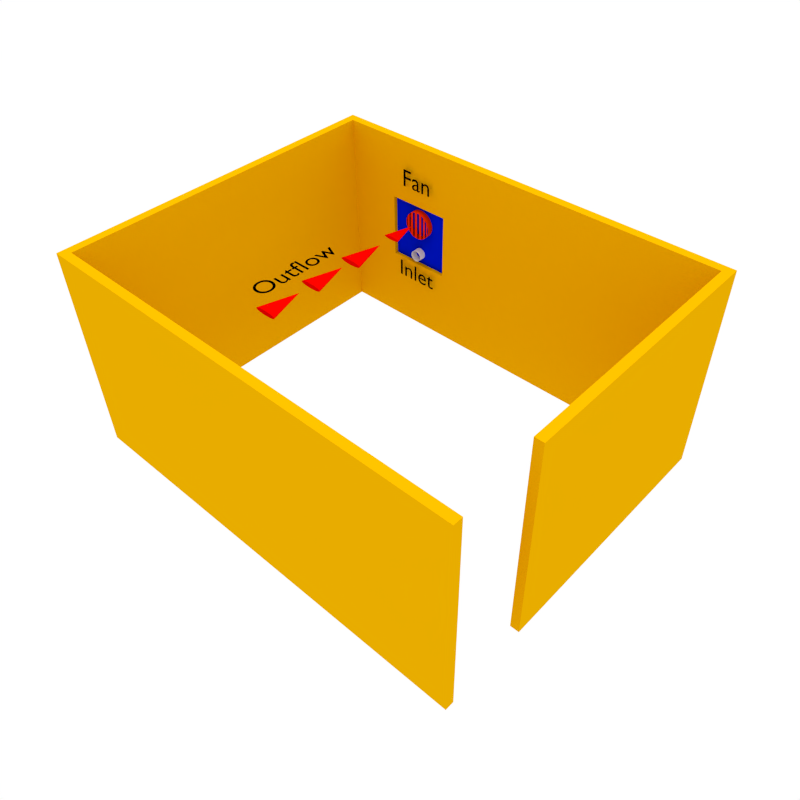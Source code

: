 # Source: room_current.blend  (saved by Blender 2.75.0; exported with 4.5.12 LTS)
import bpy
from mathutils import Matrix  # noqa: F401  (used for matrix-valued properties, if any)

bpy.ops.wm.read_factory_settings(use_empty=True)
scene = bpy.context.scene
scene.name = 'Scene'

# ---- collections
col_collection_1 = bpy.data.collections.new('Collection 1'); scene.collection.children.link(col_collection_1)

# ---- materials (node trees are filled in below, after node groups)
mat_material = bpy.data.materials.new('Material')
mat_material.alpha_threshold = 0.0
mat_material.use_transparent_shadow = False
mat_material.diffuse_color = (0.0, 0.0, 0.0, 1.0)
mat_material.roughness = 0.5
mat_material.specular_intensity = 0.0
mat_material_005 = bpy.data.materials.new('Material.005')
mat_material_005.alpha_threshold = 0.0
mat_material_005.use_transparent_shadow = False
mat_material_005.diffuse_color = (0.8, 0.00134, 0.0, 1.0)
mat_material_005.roughness = 0.5
mat_material_005.specular_intensity = 0.0
mat_material_004 = bpy.data.materials.new('Material.004')
mat_material_004.alpha_threshold = 0.0
mat_material_004.use_transparent_shadow = False
mat_material_004.diffuse_color = (0.8, 0.02251, 0.0, 1.0)
mat_material_004.roughness = 0.5
mat_material_001 = bpy.data.materials.new('Material.001')
mat_material_001.alpha_threshold = 0.0
mat_material_001.use_transparent_shadow = False
mat_material_001.diffuse_color = (0.0, 0.00824, 0.8, 1.0)
mat_material_001.roughness = 0.5
mat_material_001.specular_intensity = 0.06051
mat_material_006 = bpy.data.materials.new('Material.006')
mat_material_006.alpha_threshold = 0.0
mat_material_006.use_transparent_shadow = False
mat_material_006.diffuse_color = (0.8, 0.4119, 0.0, 1.0)
mat_material_006.roughness = 0.5

# ---- material node trees

# ---- world
world_world = bpy.data.worlds.new('World'); scene.world = world_world
world_world.color = (1.0, 1.0, 1.0)
world_world.use_sun_shadow = False
world_world.sun_shadow_jitter_overblur = 0.0
world_world.cycles.sampling_method = 'MANUAL'
world_world.cycles.sample_map_resolution = 256

# ---- cameras
cam_camera = bpy.data.cameras.new('Camera')
cam_camera.clip_end = 100.0
cam_camera.lens = 35.0
cam_camera.sensor_width = 32.0
cam_camera.sensor_height = 18.0
cam_camera.ortho_scale = 7.314
cam_camera.dof.focus_distance = 0.0
cam_camera.dof.aperture_fstop = 128.0

# ---- lights
light_area_001 = bpy.data.lights.new('Area.001', 'AREA')
light_area_001.transmission_factor = 0.0
light_area_001.energy = 22.78
light_area_001.shadow_buffer_clip_start = 0.5
light_area_001.shadow_soft_size = 0.1
light_area_001.shadow_maximum_resolution = 0.006
light_area_001.use_absolute_resolution = True
light_area_001.size = 0.1
light_area_001.size_y = 0.1
light_area_001.cycles.use_multiple_importance_sampling = False
light_hemi = bpy.data.lights.new('Hemi', 'SUN')
light_hemi.transmission_factor = 0.0
light_hemi.angle = 0.1993
light_hemi.energy = 1.12
light_hemi.shadow_buffer_clip_start = 0.5
light_hemi.shadow_soft_size = 0.1
light_hemi.shadow_cascade_max_distance = 1000.0
light_hemi.cycles.use_multiple_importance_sampling = False

# ---- meshes
me_cylinder_001 = bpy.data.meshes.new('Cylinder.001')
me_cylinder_001.from_pydata([(0.0, 1.0, -1.0), (0.0, 1.0, 1.0), (0.1951, 0.9808, -1.0), (0.1951, 0.9808, 1.0), (0.3827, 0.9239, -1.0), (0.3827, 0.9239, 1.0), (0.5556, 0.8315, -1.0), (0.5556, 0.8315, 1.0), (0.7071, 0.7071, -1.0), (0.7071, 0.7071, 1.0), (0.8315, 0.5556, -1.0), (0.8315, 0.5556, 1.0), (0.9239, 0.3827, -1.0), (0.9239, 0.3827, 1.0), (0.9808, 0.1951, -1.0), (0.9808, 0.1951, 1.0), (1.0, 7.55e-08, -1.0), (1.0, 7.55e-08, 1.0), (0.9808, -0.1951, -1.0), (0.9808, -0.1951, 1.0), (0.9239, -0.3827, -1.0), (0.9239, -0.3827, 1.0), (0.8315, -0.5556, -1.0), (0.8315, -0.5556, 1.0), (0.7071, -0.7071, -1.0), (0.7071, -0.7071, 1.0), (0.5556, -0.8315, -1.0), (0.5556, -0.8315, 1.0), (0.3827, -0.9239, -1.0), (0.3827, -0.9239, 1.0), (0.1951, -0.9808, -1.0), (0.1951, -0.9808, 1.0), (-3.258e-07, -1.0, -1.0), (-3.258e-07, -1.0, 1.0), (-0.1951, -0.9808, -1.0), (-0.1951, -0.9808, 1.0), (-0.3827, -0.9239, -1.0), (-0.3827, -0.9239, 1.0), (-0.5556, -0.8315, -1.0), (-0.5556, -0.8315, 1.0), (-0.7071, -0.7071, -1.0), (-0.7071, -0.7071, 1.0), (-0.8315, -0.5556, -1.0), (-0.8315, -0.5556, 1.0), (-0.9239, -0.3827, -1.0), (-0.9239, -0.3827, 1.0), (-0.9808, -0.1951, -1.0), (-0.9808, -0.1951, 1.0), (-1.0, 9.656e-07, -1.0), (-1.0, 9.656e-07, 1.0), (-0.9808, 0.1951, -1.0), (-0.9808, 0.1951, 1.0), (-0.9239, 0.3827, -1.0), (-0.9239, 0.3827, 1.0), (-0.8315, 0.5556, -1.0), (-0.8315, 0.5556, 1.0), (-0.7071, 0.7071, -1.0), (-0.7071, 0.7071, 1.0), (-0.5556, 0.8315, -1.0), (-0.5556, 0.8315, 1.0), (-0.3827, 0.9239, -1.0), (-0.3827, 0.9239, 1.0), (-0.1951, 0.9808, -1.0), (-0.1951, 0.9808, 1.0)], [], [(0, 1, 3, 2), (2, 3, 5, 4), (4, 5, 7, 6), (6, 7, 9, 8), (8, 9, 11, 10), (10, 11, 13, 12), (12, 13, 15, 14), (14, 15, 17, 16), (16, 17, 19, 18), (18, 19, 21, 20), (20, 21, 23, 22), (22, 23, 25, 24), (24, 25, 27, 26), (26, 27, 29, 28), (28, 29, 31, 30), (30, 31, 33, 32), (32, 33, 35, 34), (34, 35, 37, 36), (36, 37, 39, 38), (38, 39, 41, 40), (40, 41, 43, 42), (42, 43, 45, 44), (44, 45, 47, 46), (46, 47, 49, 48), (48, 49, 51, 50), (50, 51, 53, 52), (52, 53, 55, 54), (54, 55, 57, 56), (56, 57, 59, 58), (58, 59, 61, 60), (62, 63, 1, 0), (60, 61, 63, 62)])
me_cylinder_001.use_remesh_preserve_volume = False
me_cylinder_001.use_remesh_preserve_attributes = False
me_cylinder_001.use_mirror_vertex_groups = False
me_cylinder_001.update()
me_cone_004 = bpy.data.meshes.new('Cone.004')
me_cone_004.from_pydata([(8.136e-08, 0.5983, -1.0), (0.0, 0.0, 1.0), (0.02506, 0.5868, -1.0), (0.04915, 0.5528, -1.0), (0.07135, 0.4975, -1.0), (0.09081, 0.4231, -1.0), (0.1068, 0.3324, -1.0), (0.1187, 0.229, -1.0), (0.126, 0.1167, -1.0), (0.1284, 1.607e-07, -1.0), (0.126, -0.1167, -1.0), (0.1187, -0.229, -1.0), (0.1068, -0.3324, -1.0), (0.09081, -0.4231, -1.0), (0.07135, -0.4975, -1.0), (0.04915, -0.5528, -1.0), (0.02506, -0.5868, -1.0), (3.951e-08, -0.5983, -1.0), (-0.02506, -0.5868, -1.0), (-0.04915, -0.5528, -1.0), (-0.07135, -0.4975, -1.0), (-0.09081, -0.4231, -1.0), (-0.1068, -0.3324, -1.0), (-0.1187, -0.229, -1.0), (-0.126, -0.1167, -1.0), (-0.1284, 6.932e-07, -1.0), (-0.126, 0.1167, -1.0), (-0.1187, 0.229, -1.0), (-0.1068, 0.3324, -1.0), (-0.09081, 0.4231, -1.0), (-0.07135, 0.4975, -1.0), (-0.04915, 0.5528, -1.0), (-0.02505, 0.5868, -1.0)], [], [(31, 1, 32), (0, 1, 2), (30, 1, 31), (29, 1, 30), (28, 1, 29), (27, 1, 28), (26, 1, 27), (25, 1, 26), (24, 1, 25), (23, 1, 24), (22, 1, 23), (21, 1, 22), (20, 1, 21), (19, 1, 20), (18, 1, 19), (17, 1, 18), (16, 1, 17), (15, 1, 16), (14, 1, 15), (13, 1, 14), (12, 1, 13), (11, 1, 12), (10, 1, 11), (9, 1, 10), (8, 1, 9), (7, 1, 8), (6, 1, 7), (5, 1, 6), (4, 1, 5), (3, 1, 4), (32, 1, 0), (2, 1, 3), (0, 2, 3, 4, 5, 6, 7, 8, 9, 10, 11, 12, 13, 14, 15, 16, 17, 18, 19, 20, 21, 22, 23, 24, 25, 26, 27, 28, 29, 30, 31, 32)])
me_cone_004.materials.append(mat_material_005)
me_cone_004.use_remesh_preserve_volume = False
me_cone_004.use_remesh_preserve_attributes = False
me_cone_004.use_mirror_vertex_groups = False
me_cone_004.update()
me_cone_002 = bpy.data.meshes.new('Cone.002')
me_cone_002.from_pydata([(8.136e-08, 0.5983, -1.0), (0.0, 0.0, 1.0), (0.02506, 0.5868, -1.0), (0.04915, 0.5528, -1.0), (0.07135, 0.4975, -1.0), (0.09081, 0.4231, -1.0), (0.1068, 0.3324, -1.0), (0.1187, 0.229, -1.0), (0.126, 0.1167, -1.0), (0.1284, 1.607e-07, -1.0), (0.126, -0.1167, -1.0), (0.1187, -0.229, -1.0), (0.1068, -0.3324, -1.0), (0.09081, -0.4231, -1.0), (0.07135, -0.4975, -1.0), (0.04915, -0.5528, -1.0), (0.02506, -0.5868, -1.0), (3.951e-08, -0.5983, -1.0), (-0.02506, -0.5868, -1.0), (-0.04915, -0.5528, -1.0), (-0.07135, -0.4975, -1.0), (-0.09081, -0.4231, -1.0), (-0.1068, -0.3324, -1.0), (-0.1187, -0.229, -1.0), (-0.126, -0.1167, -1.0), (-0.1284, 6.932e-07, -1.0), (-0.126, 0.1167, -1.0), (-0.1187, 0.229, -1.0), (-0.1068, 0.3324, -1.0), (-0.09081, 0.4231, -1.0), (-0.07135, 0.4975, -1.0), (-0.04915, 0.5528, -1.0), (-0.02505, 0.5868, -1.0)], [], [(31, 1, 32), (0, 1, 2), (30, 1, 31), (29, 1, 30), (28, 1, 29), (27, 1, 28), (26, 1, 27), (25, 1, 26), (24, 1, 25), (23, 1, 24), (22, 1, 23), (21, 1, 22), (20, 1, 21), (19, 1, 20), (18, 1, 19), (17, 1, 18), (16, 1, 17), (15, 1, 16), (14, 1, 15), (13, 1, 14), (12, 1, 13), (11, 1, 12), (10, 1, 11), (9, 1, 10), (8, 1, 9), (7, 1, 8), (6, 1, 7), (5, 1, 6), (4, 1, 5), (3, 1, 4), (32, 1, 0), (2, 1, 3), (0, 2, 3, 4, 5, 6, 7, 8, 9, 10, 11, 12, 13, 14, 15, 16, 17, 18, 19, 20, 21, 22, 23, 24, 25, 26, 27, 28, 29, 30, 31, 32)])
me_cone_002.materials.append(mat_material_005)
me_cone_002.use_remesh_preserve_volume = False
me_cone_002.use_remesh_preserve_attributes = False
me_cone_002.use_mirror_vertex_groups = False
me_cone_002.update()
me_cone_001 = bpy.data.meshes.new('Cone.001')
me_cone_001.from_pydata([(8.136e-08, 0.5983, -1.0), (0.0, 0.0, 1.0), (0.02506, 0.5868, -1.0), (0.04915, 0.5528, -1.0), (0.07135, 0.4975, -1.0), (0.09081, 0.4231, -1.0), (0.1068, 0.3324, -1.0), (0.1187, 0.229, -1.0), (0.126, 0.1167, -1.0), (0.1284, 1.607e-07, -1.0), (0.126, -0.1167, -1.0), (0.1187, -0.229, -1.0), (0.1068, -0.3324, -1.0), (0.09081, -0.4231, -1.0), (0.07135, -0.4975, -1.0), (0.04915, -0.5528, -1.0), (0.02506, -0.5868, -1.0), (3.951e-08, -0.5983, -1.0), (-0.02506, -0.5868, -1.0), (-0.04915, -0.5528, -1.0), (-0.07135, -0.4975, -1.0), (-0.09081, -0.4231, -1.0), (-0.1068, -0.3324, -1.0), (-0.1187, -0.229, -1.0), (-0.126, -0.1167, -1.0), (-0.1284, 6.932e-07, -1.0), (-0.126, 0.1167, -1.0), (-0.1187, 0.229, -1.0), (-0.1068, 0.3324, -1.0), (-0.09081, 0.4231, -1.0), (-0.07135, 0.4975, -1.0), (-0.04915, 0.5528, -1.0), (-0.02505, 0.5868, -1.0)], [], [(31, 1, 32), (0, 1, 2), (30, 1, 31), (29, 1, 30), (28, 1, 29), (27, 1, 28), (26, 1, 27), (25, 1, 26), (24, 1, 25), (23, 1, 24), (22, 1, 23), (21, 1, 22), (20, 1, 21), (19, 1, 20), (18, 1, 19), (17, 1, 18), (16, 1, 17), (15, 1, 16), (14, 1, 15), (13, 1, 14), (12, 1, 13), (11, 1, 12), (10, 1, 11), (9, 1, 10), (8, 1, 9), (7, 1, 8), (6, 1, 7), (5, 1, 6), (4, 1, 5), (3, 1, 4), (32, 1, 0), (2, 1, 3), (0, 2, 3, 4, 5, 6, 7, 8, 9, 10, 11, 12, 13, 14, 15, 16, 17, 18, 19, 20, 21, 22, 23, 24, 25, 26, 27, 28, 29, 30, 31, 32)])
me_cone_001.materials.append(mat_material_005)
me_cone_001.use_remesh_preserve_volume = False
me_cone_001.use_remesh_preserve_attributes = False
me_cone_001.use_mirror_vertex_groups = False
me_cone_001.update()
me_cone = bpy.data.meshes.new('Cone')
me_cone.from_pydata([(8.136e-08, 0.5983, -1.0), (0.0, 0.0, 1.0), (0.02506, 0.5868, -1.0), (0.04915, 0.5528, -1.0), (0.07135, 0.4975, -1.0), (0.09081, 0.4231, -1.0), (0.1068, 0.3324, -1.0), (0.1187, 0.229, -1.0), (0.126, 0.1167, -1.0), (0.1284, 1.607e-07, -1.0), (0.126, -0.1167, -1.0), (0.1187, -0.229, -1.0), (0.1068, -0.3324, -1.0), (0.09081, -0.4231, -1.0), (0.07135, -0.4975, -1.0), (0.04915, -0.5528, -1.0), (0.02506, -0.5868, -1.0), (3.951e-08, -0.5983, -1.0), (-0.02506, -0.5868, -1.0), (-0.04915, -0.5528, -1.0), (-0.07135, -0.4975, -1.0), (-0.09081, -0.4231, -1.0), (-0.1068, -0.3324, -1.0), (-0.1187, -0.229, -1.0), (-0.126, -0.1167, -1.0), (-0.1284, 6.932e-07, -1.0), (-0.126, 0.1167, -1.0), (-0.1187, 0.229, -1.0), (-0.1068, 0.3324, -1.0), (-0.09081, 0.4231, -1.0), (-0.07135, 0.4975, -1.0), (-0.04915, 0.5528, -1.0), (-0.02505, 0.5868, -1.0)], [], [(31, 1, 32), (0, 1, 2), (30, 1, 31), (29, 1, 30), (28, 1, 29), (27, 1, 28), (26, 1, 27), (25, 1, 26), (24, 1, 25), (23, 1, 24), (22, 1, 23), (21, 1, 22), (20, 1, 21), (19, 1, 20), (18, 1, 19), (17, 1, 18), (16, 1, 17), (15, 1, 16), (14, 1, 15), (13, 1, 14), (12, 1, 13), (11, 1, 12), (10, 1, 11), (9, 1, 10), (8, 1, 9), (7, 1, 8), (6, 1, 7), (5, 1, 6), (4, 1, 5), (3, 1, 4), (32, 1, 0), (2, 1, 3), (0, 2, 3, 4, 5, 6, 7, 8, 9, 10, 11, 12, 13, 14, 15, 16, 17, 18, 19, 20, 21, 22, 23, 24, 25, 26, 27, 28, 29, 30, 31, 32)])
me_cone.materials.append(mat_material_005)
me_cone.use_remesh_preserve_volume = False
me_cone.use_remesh_preserve_attributes = False
me_cone.use_mirror_vertex_groups = False
me_cone.update()
me_cylinder = bpy.data.meshes.new('Cylinder')
me_cylinder.from_pydata([(-1.925, -1.728, 1.728), (-2.121, -1.738, 1.728), (-1.925, -1.724, 1.688), (-2.121, -1.734, 1.688), (-1.925, -1.712, 1.65), (-2.121, -1.723, 1.65), (-1.925, -1.693, 1.615), (-2.121, -1.704, 1.615), (-1.925, -1.668, 1.584), (-2.121, -1.678, 1.584), (-1.925, -1.637, 1.558), (-2.121, -1.647, 1.558), (-1.925, -1.601, 1.539), (-2.121, -1.612, 1.539), (-1.925, -1.563, 1.527), (-2.121, -1.573, 1.527), (-1.925, -1.523, 1.524), (-2.121, -1.533, 1.524), (-1.925, -1.483, 1.527), (-2.121, -1.493, 1.527), (-1.925, -1.444, 1.539), (-2.121, -1.455, 1.539), (-1.925, -1.409, 1.558), (-2.121, -1.42, 1.558), (-1.925, -1.378, 1.584), (-2.121, -1.389, 1.584), (-1.925, -1.352, 1.615), (-2.121, -1.363, 1.615), (-1.925, -1.334, 1.65), (-2.121, -1.344, 1.65), (-1.925, -1.322, 1.688), (-2.121, -1.332, 1.688), (-1.925, -1.318, 1.728), (-2.121, -1.329, 1.728), (-1.925, -1.322, 1.768), (-2.121, -1.332, 1.768), (-1.925, -1.334, 1.807), (-2.121, -1.344, 1.807), (-1.925, -1.352, 1.842), (-2.121, -1.363, 1.842), (-1.925, -1.378, 1.873), (-2.121, -1.389, 1.873), (-1.925, -1.409, 1.899), (-2.121, -1.42, 1.899), (-1.925, -1.444, 1.918), (-2.121, -1.455, 1.918), (-1.925, -1.483, 1.929), (-2.121, -1.493, 1.929), (-1.925, -1.523, 1.933), (-2.121, -1.533, 1.933), (-1.925, -1.563, 1.929), (-2.121, -1.573, 1.929), (-1.925, -1.601, 1.918), (-2.121, -1.612, 1.918), (-1.925, -1.637, 1.899), (-2.121, -1.647, 1.899), (-1.925, -1.668, 1.873), (-2.121, -1.678, 1.873), (-1.925, -1.693, 1.842), (-2.121, -1.704, 1.842), (-1.925, -1.712, 1.807), (-2.121, -1.723, 1.807), (-1.925, -1.724, 1.768), (-2.121, -1.734, 1.768)], [(4, 60)], [(0, 1, 3, 2), (2, 3, 5, 4), (4, 5, 7, 6), (6, 7, 9, 8), (8, 9, 11, 10), (10, 11, 13, 12), (12, 13, 15, 14), (14, 15, 17, 16), (16, 17, 19, 18), (18, 19, 21, 20), (20, 21, 23, 22), (22, 23, 25, 24), (24, 25, 27, 26), (26, 27, 29, 28), (28, 29, 31, 30), (30, 31, 33, 32), (32, 33, 35, 34), (34, 35, 37, 36), (36, 37, 39, 38), (38, 39, 41, 40), (40, 41, 43, 42), (42, 43, 45, 44), (44, 45, 47, 46), (46, 47, 49, 48), (48, 49, 51, 50), (50, 51, 53, 52), (52, 53, 55, 54), (54, 55, 57, 56), (56, 57, 59, 58), (58, 59, 61, 60), (60, 61, 63, 62), (62, 63, 1, 0), (28, 36, 38, 26), (24, 40, 42, 22), (20, 44, 46, 18), (16, 48, 50, 14), (12, 52, 54, 10), (8, 56, 58, 6)])
me_cylinder.materials.append(mat_material_004)
me_cylinder.use_remesh_preserve_volume = False
me_cylinder.use_remesh_preserve_attributes = False
me_cylinder.use_mirror_vertex_groups = False
me_cylinder.update()
me_plane = bpy.data.meshes.new('Plane')
me_plane.from_pydata([(-1.0, -1.0, 0.0), (1.0, -1.0, 0.0), (-1.0, 1.0, 0.0), (1.0, 1.0, 0.0)], [], [(0, 1, 3, 2)])
me_plane.materials.append(mat_material_001)
me_plane.use_remesh_preserve_volume = False
me_plane.use_remesh_preserve_attributes = False
me_plane.use_mirror_vertex_groups = False
me_plane.update()
me_cut = bpy.data.meshes.new('Cut')
me_cut.from_pydata([(4003.0, -103.2, 2550.0), (4003.0, -103.2, 0.0), (960.0, -103.2, 0.0), (960.0, -103.2, 2550.0), (960.0, 0.0, 0.0), (960.0, 0.0, 2550.0), (4003.0, 3410.0, 1760.0), (4003.0, 4983.0, 2550.0), (4003.0, 4210.0, 1760.0), (4003.0, 3410.0, 930.0), (4003.0, 4210.0, 930.0), (4003.0, 4983.0, 0.0), (-103.2, 4983.0, 0.0), (-103.2, -103.2, 0.0), (0.0, -103.2, 0.0), (0.0, 4880.0, 0.0), (3900.0, 4880.0, 0.0), (3900.0, 0.0, 0.0), (-103.2, 4983.0, 2550.0), (-103.2, -103.2, 2550.0), (0.0, -103.2, 2550.0), (0.0, 4880.0, 2550.0), (3900.0, 4880.0, 2550.0), (3900.0, 0.0, 2550.0), (3900.0, 3410.0, 1760.0), (3900.0, 3410.0, 930.0), (3900.0, 4210.0, 1760.0), (3900.0, 4210.0, 930.0)], [], [(0, 1, 2, 3), (3, 2, 4, 5), (0, 6, 7), (7, 6, 8), (0, 1, 9), (6, 0, 9), (7, 8, 10), (10, 9, 11), (7, 10, 11), (9, 1, 11), (2, 1, 11, 12, 13, 14, 15, 16, 17, 4), (3, 0, 7, 18, 19, 20, 21, 22, 23, 5), (5, 4, 17, 23), (18, 12, 11, 7), (24, 25, 9, 6), (26, 24, 6, 8), (27, 26, 8, 10), (25, 27, 10, 9), (19, 13, 12, 18), (20, 14, 13, 19), (21, 15, 14, 20), (22, 16, 15, 21), (22, 26, 24), (26, 22, 27), (27, 22, 16), (27, 16, 25), (24, 25, 23), (22, 24, 23), (23, 25, 17), (25, 16, 17)])
me_cut.materials.append(mat_material_006)
me_cut.use_remesh_preserve_volume = False
me_cut.use_remesh_preserve_attributes = False
me_cut.use_mirror_vertex_groups = False
me_cut.update()

# ---- curves / text
txt_text_003 = bpy.data.curves.new('Text.003', 'FONT')
txt_text_003.dimensions = '2D'
txt_text_003.body = 'Inlet'
txt_text_003.materials.append(mat_material)
txt_text_003.use_path_clamp = True
txt_text_003.bevel_resolution = 0
txt_text_003.align_x = 'CENTER'
txt_text_003.size = 0.37
txt_text_002 = bpy.data.curves.new('Text.002', 'FONT')
txt_text_002.dimensions = '2D'
txt_text_002.body = 'Outflow'
txt_text_002.materials.append(mat_material)
txt_text_002.use_path_clamp = True
txt_text_002.bevel_resolution = 0
txt_text_002.size = 0.4
txt_text_001 = bpy.data.curves.new('Text.001', 'FONT')
txt_text_001.dimensions = '2D'
txt_text_001.body = 'Fan'
txt_text_001.materials.append(mat_material)
txt_text_001.use_path_clamp = True
txt_text_001.bevel_resolution = 0
txt_text_001.align_x = 'CENTER'
txt_text_001.size = 0.37
cu_beziercircle = bpy.data.curves.new('BezierCircle', 'CURVE')
cu_beziercircle.dimensions = '3D'
_sp = cu_beziercircle.splines.new('BEZIER'); _sp.bezier_points.add(3)
_sp.bezier_points.foreach_set('co', [-1.0, 0.0, 0.0, 0.0, 1.0, 0.0, 1.0, 0.0, 0.0, 0.0, -1.0, 0.0])
_sp.bezier_points.foreach_set('handle_left', [-1.0, -0.5521, 0.0, -0.5521, 1.0, 0.0, 1.0, 0.5521, 0.0, 0.5521, -1.0, 0.0])
_sp.bezier_points.foreach_set('handle_right', [-1.0, 0.5521, 0.0, 0.5521, 1.0, 0.0, 1.0, -0.5521, 0.0, -0.5521, -1.0, 0.0])
for _p, _l, _r in zip(_sp.bezier_points, ['AUTO', 'AUTO', 'AUTO', 'AUTO'], ['AUTO', 'AUTO', 'AUTO', 'AUTO']): _p.handle_left_type = _l; _p.handle_right_type = _r
_sp.order_u = 0
_sp.order_v = 0
_sp.use_cyclic_u = True
cu_beziercircle.use_path = True
cu_beziercircle.use_path_clamp = True
cu_beziercircle.bevel_resolution = 0
cu_beziercircle.fill_mode = 'HALF'

# ---- objects
ob_text_000 = bpy.data.objects.new('Text.000', txt_text_003)
ob_cylinder_001 = bpy.data.objects.new('Cylinder.001', me_cylinder_001)
ob_text_002 = bpy.data.objects.new('Text.002', txt_text_002)
ob_cone_003 = bpy.data.objects.new('Cone.003', me_cone_004)
ob_cone_002 = bpy.data.objects.new('Cone.002', me_cone_002)
ob_cone_001 = bpy.data.objects.new('Cone.001', me_cone_001)
ob_cone = bpy.data.objects.new('Cone', me_cone)
ob_cylinder = bpy.data.objects.new('Cylinder', me_cylinder)
ob_text_001 = bpy.data.objects.new('Text.001', txt_text_001)
ob_pipe_bevel = bpy.data.objects.new('pipe-bevel', cu_beziercircle)
ob_window_panel = bpy.data.objects.new('window-panel', me_plane)
ob_cam_focus = bpy.data.objects.new('cam-focus', None)
ob_area_001 = bpy.data.objects.new('Area.001', light_area_001)
ob_camera = bpy.data.objects.new('Camera', cam_camera)
ob_hemi = bpy.data.objects.new('Hemi', light_hemi)
ob_cut = bpy.data.objects.new('Cut', me_cut)

# ---- transforms, parenting, visibility, modifiers, constraints
ob_text_000.location = (-2.034, -1.58, 0.8035)
ob_text_000.rotation_euler = (1.571, 0.00714, 1.571)
ob_text_000.lineart.crease_threshold = 0.0
ob_cylinder_001.location = (-2.138, -1.589, 1.23)
ob_cylinder_001.rotation_euler = (-0.0, 1.571, 0.0)
ob_cylinder_001.scale = (0.08335, 0.08335, 0.09713)
ob_cylinder_001.lineart.crease_threshold = 0.0
ob_text_002.location = (0.5974, -1.819, 1.83)
ob_text_002.rotation_euler = (0.0, -0.0, 3.142)
ob_text_002.lineart.crease_threshold = 0.0
ob_cone_003.location = (-1.797, -1.635, 1.725)
ob_cone_003.rotation_euler = (-0.0, -1.571, 0.0)
ob_cone_003.scale = (0.2089, 0.2089, 0.2089)
ob_cone_003.lineart.crease_threshold = 0.0
ob_cone_002.location = (0.422, -1.635, 1.725)
ob_cone_002.rotation_euler = (-0.0, -1.571, 0.0)
ob_cone_002.scale = (0.2877, 0.2877, 0.2877)
ob_cone_002.lineart.crease_threshold = 0.0
ob_cone_001.location = (-0.3517, -1.635, 1.725)
ob_cone_001.rotation_euler = (-0.0, -1.571, 0.0)
ob_cone_001.scale = (0.2877, 0.2877, 0.2877)
ob_cone_001.lineart.crease_threshold = 0.0
ob_cone.location = (-1.076, -1.635, 1.725)
ob_cone.rotation_euler = (-0.0, -1.571, 0.0)
ob_cone.scale = (0.2877, 0.2877, 0.2877)
ob_cone.lineart.crease_threshold = 0.0
ob_cylinder.location = (-0.1244, -0.04773, 0.005287)
ob_cylinder.lineart.crease_threshold = 0.0
ob_text_001.location = (-2.034, -1.574, 2.287)
ob_text_001.rotation_euler = (1.571, 0.00714, 1.571)
ob_text_001.lineart.crease_threshold = 0.0
ob_pipe_bevel.location = (0.0, 0.0, 0.0)
ob_pipe_bevel.scale = (0.09313, 0.09313, 0.09313)
ob_pipe_bevel.lineart.crease_threshold = 0.0
ob_window_panel.location = (-2.146, -1.581, 1.546)
ob_window_panel.rotation_euler = (3.142, -1.571, 0.0)
ob_window_panel.scale = (0.4943, 0.4874, 0.4448)
ob_window_panel.lineart.crease_threshold = 0.0
ob_cam_focus.location = (0.2673, 0.2314, 1.097)
ob_cam_focus.empty_display_type = 'SPHERE'
ob_cam_focus.empty_image_offset = (0.0, 0.0)
ob_cam_focus.lineart.crease_threshold = 0.0
ob_area_001.location = (1.34, -5.721, 16.82)
ob_area_001.lineart.crease_threshold = 0.0
_c = ob_area_001.constraints.new('DAMPED_TRACK'); _c.name = 'Damped Track'
_c.target = ob_cam_focus
_c.track_axis = 'TRACK_NEGATIVE_Z'
ob_camera.location = (5.935, 5.616, 8.28)
ob_camera.rotation_euler = (2.815, 0.307, 1.271)
ob_camera.scale = (1.0, 1.0, 1.0)
ob_camera.lock_rotations_4d = False
ob_camera.empty_display_type = 'ARROWS'
ob_camera.color = (0.0, 0.0, 0.0, 0.0)
ob_camera.display_type = 'WIRE'
ob_camera.lineart.crease_threshold = 0.0
_c = ob_camera.constraints.new('DAMPED_TRACK'); _c.name = 'Damped Track'
_c.target = ob_cam_focus
_c.track_axis = 'TRACK_NEGATIVE_Z'
ob_hemi.location = (0.0, 0.0, 6.674)
ob_hemi.lineart.crease_threshold = 0.0
ob_cut.location = (2.369, 2.772, 0.0)
ob_cut.rotation_euler = (3.142, 3.142, -0.0)
ob_cut.scale = (0.001143, 0.001143, 0.001143)
ob_cut.lineart.crease_threshold = 0.0

# ---- collection membership
col_collection_1.objects.link(ob_text_000)
col_collection_1.objects.link(ob_cylinder_001)
col_collection_1.objects.link(ob_text_002)
col_collection_1.objects.link(ob_cone_003)
col_collection_1.objects.link(ob_cone_002)
col_collection_1.objects.link(ob_cone_001)
col_collection_1.objects.link(ob_cone)
col_collection_1.objects.link(ob_cylinder)
col_collection_1.objects.link(ob_text_001)
col_collection_1.objects.link(ob_pipe_bevel)
col_collection_1.objects.link(ob_window_panel)
col_collection_1.objects.link(ob_cam_focus)
col_collection_1.objects.link(ob_area_001)
col_collection_1.objects.link(ob_camera)
col_collection_1.objects.link(ob_hemi)
col_collection_1.objects.link(ob_cut)

# ---- scene / render settings (as saved in the file)
scene.camera = ob_camera
scene.frame_start = 1; scene.frame_end = 250; scene.frame_set(5)
scene.render.engine = 'BLENDER_EEVEE_NEXT'
scene.render.resolution_x = 1080
scene.render.pixel_aspect_x = 4.0
scene.render.pixel_aspect_y = 3.0
scene.render.fps = 30
scene.render.fps_base = 1.001
scene.render.dither_intensity = 0.0
scene.cycles.use_denoising = False
scene.cycles.samples = 10
scene.cycles.sampling_pattern = 'TABULATED_SOBOL'
scene.cycles.light_sampling_threshold = 0.0
scene.cycles.use_adaptive_sampling = False
scene.cycles.use_light_tree = False
scene.cycles.blur_glossy = 0.0
scene.cycles.pixel_filter_type = 'GAUSSIAN'
scene.cycles.sample_clamp_indirect = 0.0
scene.view_settings.view_transform = 'Standard'
bpy.context.view_layer.update()
